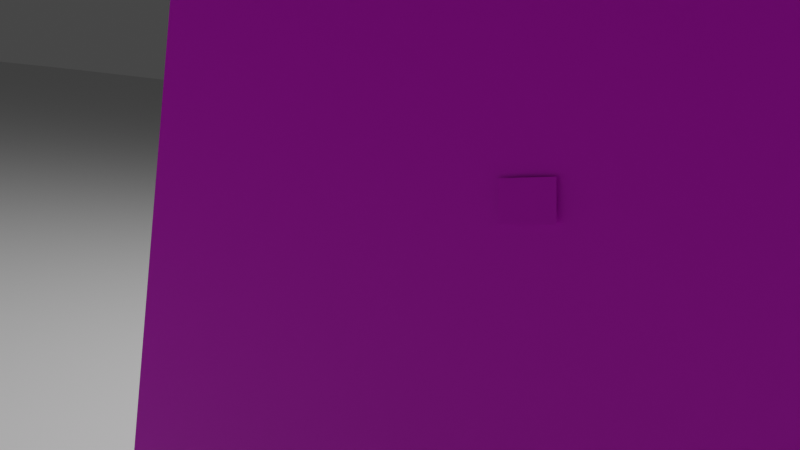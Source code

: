 # Source: proxy_test_geo.blend  (saved by Blender 3.6.11; exported with 4.5.12 LTS)
import bpy
from mathutils import Matrix  # noqa: F401  (used for matrix-valued properties, if any)

bpy.ops.wm.read_factory_settings(use_empty=True)
scene = bpy.context.scene
scene.name = 'Scene'

# ---- collections
col_collection = bpy.data.collections.new('Collection'); scene.collection.children.link(col_collection)

# ---- images (referenced by path relative to the original .blend; pixels are not part of the script)
import os
ASSET_DIR = os.environ.get("B2B_ASSET_DIR", "")  # directory of the original .blend (textures are referenced by path, not embedded)
HERE = os.path.dirname(os.path.abspath(__file__))  # packed textures are extracted next to this script under _unpacked/

def load_image(name, relpath, width, height, colorspace="sRGB"):
    """Load a texture the original file referenced (path relative to the .blend, or extracted next to this script)."""
    p = next((c for c in (os.path.join(HERE, relpath), os.path.join(ASSET_DIR, relpath)) if relpath and os.path.exists(c)), "")
    if p:
        img = bpy.data.images.load(p, check_existing=True)
        img.name = name
    else:  # same state as the original file: an image datablock whose file is absent (Cycles renders it pink)
        img = bpy.data.images.new(name, width, height)
        img.source = "FILE"
        img.filepath = "//" + (relpath or name)
    img.colorspace_settings.name = colorspace
    return img
img_passenger_sketch_png = load_image('passenger_sketch.png', 'passenger_sketch.png', 1024, 1024, 'sRGB')

# ---- materials (node trees are filled in below, after node groups)
mat_material_001 = bpy.data.materials.new('Material.001')
mat_material_001.use_transparent_shadow = False

# ---- material node trees
mat_material_001.use_nodes = True; mat_material_001.node_tree.nodes.clear()
_N = mat_material_001.node_tree.nodes; _L = mat_material_001.node_tree.links
n0 = _N.new('ShaderNodeBsdfPrincipled'); n0.name = 'Principled BSDF'; n0.location = (10, 300)
n0.distribution = 'GGX'
n0.subsurface_method = 'RANDOM_WALK_SKIN'
n0.inputs[3].default_value = 1.45
n0.inputs[27].default_value = (0.0, 0.0, 0.0, 1.0)
n0.inputs[28].default_value = 1.0
n1 = _N.new('ShaderNodeOutputMaterial'); n1.name = 'Material Output'; n1.location = (300, 300)
n2 = _N.new('ShaderNodeTexImage'); n2.name = 'Image Texture'; n2.location = (-455, 186)
n2.image = img_passenger_sketch_png
_L.new(n0.outputs[0], n1.inputs[0])
_L.new(n2.outputs[0], n0.inputs[0])
n1.is_active_output = True

# ---- world
world_world = bpy.data.worlds.new('World'); scene.world = world_world
world_world.use_nodes = True; world_world.node_tree.nodes.clear()
_N = world_world.node_tree.nodes; _L = world_world.node_tree.links
n0 = _N.new('ShaderNodeOutputWorld'); n0.name = 'World Output'; n0.location = (300, 300)
n1 = _N.new('ShaderNodeBackground'); n1.name = 'Background'; n1.location = (10, 300)
n1.inputs[0].default_value = (0.05088, 0.05088, 0.05088, 1.0)
_L.new(n1.outputs[0], n0.inputs[0])
n0.is_active_output = True
world_world.color = (0.05088, 0.05088, 0.05088)
world_world.use_sun_shadow = False
world_world.sun_shadow_jitter_overblur = 0.0

# ---- cameras
cam_camera = bpy.data.cameras.new('Camera')
cam_camera.clip_end = 100.0
cam_camera.lens = 45.0
cam_camera.ortho_scale = 7.314

# ---- lights
light_light = bpy.data.lights.new('Light', 'POINT')
light_light.transmission_factor = 0.0
light_light.energy = 1000.0
light_light.shadow_soft_size = 0.1
light_light.shadow_maximum_resolution = 0.006
light_light.use_absolute_resolution = True

# ---- meshes
me_plane = bpy.data.meshes.new('Plane')
me_plane.from_pydata([(-1.0, -1.0, 0.0), (1.0, -1.0, 0.0), (-1.0, 1.0, 0.0), (1.0, 1.0, 0.0), (-1.0, 0.8182, 0.0), (-1.0, 0.6364, 0.0), (-1.0, 0.4545, 0.0), (-1.0, 0.2727, 0.0), (-1.0, 0.09091, 0.0), (-1.0, -0.09091, 0.0), (-1.0, -0.2727, 0.0), (-1.0, -0.4545, 0.0), (-1.0, -0.6364, 0.0), (-1.0, -0.8182, 0.0), (1.0, -0.8182, 0.0), (1.0, -0.6364, 0.0), (1.0, -0.4545, 0.0), (1.0, -0.2727, 0.0), (1.0, -0.09091, 0.0), (1.0, 0.09091, 0.0), (1.0, 0.2727, 0.0), (1.0, 0.4545, 0.0), (1.0, 0.6364, 0.0), (1.0, 0.8182, 0.0), (-0.8182, -1.0, 0.0), (-0.6364, -1.0, 0.0), (-0.4545, -1.0, 0.0), (-0.2727, -1.0, 0.0), (-0.09091, -1.0, 0.0), (0.09091, -1.0, 0.0), (0.2727, -1.0, 0.0), (0.4545, -1.0, 0.0), (0.6364, -1.0, 0.0), (0.8182, -1.0, 0.0), (0.8182, 1.0, 0.0), (0.6364, 1.0, 0.0), (0.4545, 1.0, 0.0), (0.2727, 1.0, 0.0), (0.09091, 1.0, 0.0), (-0.09091, 1.0, 0.0), (-0.2727, 1.0, 0.0), (-0.4545, 1.0, 0.0), (-0.6364, 1.0, 0.0), (-0.8182, 1.0, 0.0), (0.8182, -0.8182, 0.0), (0.6364, -0.8182, 0.0), (0.4545, -0.8182, 0.0), (0.2727, -0.8182, 0.0), (0.09091, -0.8182, 0.0), (-0.09091, -0.8182, 0.0), (-0.2727, -0.8182, 0.0), (-0.4545, -0.8182, 0.0), (-0.6364, -0.8182, 0.0), (-0.8182, -0.8182, 0.0), (0.8182, -0.6364, 0.0), (0.6364, -0.6364, 0.0), (0.4545, -0.6364, 0.0), (0.2727, -0.6364, 0.0), (0.09091, -0.6364, 0.0), (-0.09091, -0.6364, 0.0), (-0.2727, -0.6364, 0.0), (-0.4545, -0.6364, 0.0), (-0.6364, -0.6364, 0.0), (-0.8182, -0.6364, 0.0), (0.8182, -0.4545, 0.0), (0.6364, -0.4545, 0.0), (0.4545, -0.4545, 0.0), (0.2727, -0.4545, 0.0), (0.09091, -0.4545, 0.0), (-0.09091, -0.4545, 0.0), (-0.2727, -0.4545, 0.0), (-0.4545, -0.4545, 0.0), (-0.6364, -0.4545, 0.0), (-0.8182, -0.4545, 0.0), (0.8182, -0.2727, 0.0), (0.6364, -0.2727, 0.0), (0.4545, -0.2727, 0.0), (0.2727, -0.2727, 0.0), (0.09091, -0.2727, 0.0), (-0.09091, -0.2727, 0.0), (-0.2727, -0.2727, 0.0), (-0.4545, -0.2727, 0.0), (-0.6364, -0.2727, 0.0), (-0.8182, -0.2727, 0.0), (0.8182, -0.09091, 0.0), (0.6364, -0.09091, 0.0), (0.4545, -0.09091, 0.0), (0.2727, -0.09091, 0.0), (0.09091, -0.09091, 0.0), (-0.09091, -0.09091, 0.0), (-0.2727, -0.09091, 0.0), (-0.4545, -0.09091, 0.0), (-0.6364, -0.09091, 0.0), (-0.8182, -0.09091, 0.0), (0.8182, 0.09091, 0.0), (0.6364, 0.09091, 0.0), (0.4545, 0.09091, 0.0), (0.2727, 0.09091, 0.0), (0.09091, 0.09091, 0.0), (-0.09091, 0.09091, 0.0), (-0.2727, 0.09091, 0.0), (-0.4545, 0.09091, 0.0), (-0.6364, 0.09091, 0.0), (-0.8182, 0.09091, 0.0), (0.8182, 0.2727, 0.0), (0.6364, 0.2727, 0.0), (0.4545, 0.2727, 0.0), (0.2727, 0.2727, 0.0), (0.09091, 0.2727, 0.0), (-0.09091, 0.2727, 0.0), (-0.2727, 0.2727, 0.0), (-0.4545, 0.2727, 0.0), (-0.6364, 0.2727, 0.0), (-0.8182, 0.2727, 0.0), (0.8182, 0.4545, 0.0), (0.6364, 0.4545, 0.0), (0.4545, 0.4545, 0.0), (0.2727, 0.4545, 0.0), (0.09091, 0.4545, 0.0), (-0.09091, 0.4545, 0.0), (-0.2727, 0.4545, 0.0), (-0.4545, 0.4545, 0.0), (-0.6364, 0.4545, 0.0), (-0.8182, 0.4545, 0.0), (0.8182, 0.6364, 0.0), (0.6364, 0.6364, 0.0), (0.4545, 0.6364, 0.0), (0.2727, 0.6364, 0.0), (0.09091, 0.6364, 0.0), (-0.09091, 0.6364, 0.0), (-0.2727, 0.6364, 0.0), (-0.4545, 0.6364, 0.0), (-0.6364, 0.6364, 0.0), (-0.8182, 0.6364, 0.0), (0.8182, 0.8182, 0.0), (0.6364, 0.8182, 0.0), (0.4545, 0.8182, 0.0), (0.2727, 0.8182, 0.0), (0.09091, 0.8182, 0.0), (-0.09091, 0.8182, 0.0), (-0.2727, 0.8182, 0.0), (-0.4545, 0.8182, 0.0), (-0.6364, 0.8182, 0.0), (-0.8182, 0.8182, 0.0)], [], [(134, 23, 3, 34), (33, 1, 14, 44), (44, 14, 15, 54), (54, 15, 16, 64), (64, 16, 17, 74), (74, 17, 18, 84), (84, 18, 19, 94), (94, 19, 20, 104), (104, 20, 21, 114), (114, 21, 22, 124), (124, 22, 23, 134), (5, 133, 143, 4), (133, 132, 142, 143), (132, 131, 141, 142), (131, 130, 140, 141), (130, 129, 139, 140), (129, 128, 138, 139), (128, 127, 137, 138), (127, 126, 136, 137), (126, 125, 135, 136), (125, 124, 134, 135), (6, 123, 133, 5), (123, 122, 132, 133), (122, 121, 131, 132), (121, 120, 130, 131), (120, 119, 129, 130), (119, 118, 128, 129), (118, 117, 127, 128), (117, 116, 126, 127), (116, 115, 125, 126), (115, 114, 124, 125), (7, 113, 123, 6), (113, 112, 122, 123), (112, 111, 121, 122), (111, 110, 120, 121), (110, 109, 119, 120), (109, 108, 118, 119), (108, 107, 117, 118), (107, 106, 116, 117), (106, 105, 115, 116), (105, 104, 114, 115), (8, 103, 113, 7), (103, 102, 112, 113), (102, 101, 111, 112), (101, 100, 110, 111), (100, 99, 109, 110), (99, 98, 108, 109), (98, 97, 107, 108), (97, 96, 106, 107), (96, 95, 105, 106), (95, 94, 104, 105), (9, 93, 103, 8), (93, 92, 102, 103), (92, 91, 101, 102), (91, 90, 100, 101), (90, 89, 99, 100), (89, 88, 98, 99), (88, 87, 97, 98), (87, 86, 96, 97), (86, 85, 95, 96), (85, 84, 94, 95), (10, 83, 93, 9), (83, 82, 92, 93), (82, 81, 91, 92), (81, 80, 90, 91), (80, 79, 89, 90), (79, 78, 88, 89), (78, 77, 87, 88), (77, 76, 86, 87), (76, 75, 85, 86), (75, 74, 84, 85), (11, 73, 83, 10), (73, 72, 82, 83), (72, 71, 81, 82), (71, 70, 80, 81), (70, 69, 79, 80), (69, 68, 78, 79), (68, 67, 77, 78), (67, 66, 76, 77), (66, 65, 75, 76), (65, 64, 74, 75), (12, 63, 73, 11), (63, 62, 72, 73), (62, 61, 71, 72), (61, 60, 70, 71), (60, 59, 69, 70), (59, 58, 68, 69), (58, 57, 67, 68), (57, 56, 66, 67), (56, 55, 65, 66), (55, 54, 64, 65), (13, 53, 63, 12), (53, 52, 62, 63), (52, 51, 61, 62), (51, 50, 60, 61), (50, 49, 59, 60), (49, 48, 58, 59), (48, 47, 57, 58), (47, 46, 56, 57), (46, 45, 55, 56), (45, 44, 54, 55), (0, 24, 53, 13), (24, 25, 52, 53), (25, 26, 51, 52), (26, 27, 50, 51), (27, 28, 49, 50), (28, 29, 48, 49), (29, 30, 47, 48), (30, 31, 46, 47), (31, 32, 45, 46), (32, 33, 44, 45), (4, 143, 43, 2), (143, 142, 42, 43), (142, 141, 41, 42), (141, 140, 40, 41), (140, 139, 39, 40), (139, 138, 38, 39), (138, 137, 37, 38), (137, 136, 36, 37), (136, 135, 35, 36), (135, 134, 34, 35)])
_uv = me_plane.uv_layers.new(name='UVMap')
_uv.uv.foreach_set('vector', [0.9091, 0.9091, 1.0, 0.9091, 1.0, 1.0, 0.9091, 1.0, 0.9091, 0.0, 1.0, 0.0, 1.0, 0.09091, 0.9091, 0.09091, 0.9091, 0.09091, 1.0, 0.09091, 1.0, 0.1818, 0.9091, 0.1818, 0.9091, 0.1818, 1.0, 0.1818, 1.0, 0.2727, 0.9091, 0.2727, 0.9091, 0.2727, 1.0, 0.2727, 1.0, 0.3636, 0.9091, 0.3636, 0.9091, 0.3636, 1.0, 0.3636, 1.0, 0.4545, 0.9091, 0.4545, 0.9091, 0.4545, 1.0, 0.4545, 1.0, 0.5455, 0.9091, 0.5455, 0.9091, 0.5455, 1.0, 0.5455, 1.0, 0.6364, 0.9091, 0.6364, 0.9091, 0.6364, 1.0, 0.6364, 1.0, 0.7273, 0.9091, 0.7273, 0.9091, 0.7273, 1.0, 0.7273, 1.0, 0.8182, 0.9091, 0.8182, 0.9091, 0.8182, 1.0, 0.8182, 1.0, 0.9091, 0.9091, 0.9091, 0.0, 0.8182, 0.09091, 0.8182, 0.09091, 0.9091, 0.0, 0.9091, 0.09091, 0.8182, 0.1818, 0.8182, 0.1818, 0.9091, 0.09091, 0.9091, 0.1818, 0.8182, 0.2727, 0.8182, 0.2727, 0.9091, 0.1818, 0.9091, 0.2727, 0.8182, 0.3636, 0.8182, 0.3636, 0.9091, 0.2727, 0.9091, 0.3636, 0.8182, 0.4545, 0.8182, 0.4545, 0.9091, 0.3636, 0.9091, 0.4545, 0.8182, 0.5455, 0.8182, 0.5455, 0.9091, 0.4545, 0.9091, 0.5455, 0.8182, 0.6364, 0.8182, 0.6364, 0.9091, 0.5455, 0.9091, 0.6364, 0.8182, 0.7273, 0.8182, 0.7273, 0.9091, 0.6364, 0.9091, 0.7273, 0.8182, 0.8182, 0.8182, 0.8182, 0.9091, 0.7273, 0.9091, 0.8182, 0.8182, 0.9091, 0.8182, 0.9091, 0.9091, 0.8182, 0.9091, 0.0, 0.7273, 0.09091, 0.7273, 0.09091, 0.8182, 0.0, 0.8182, 0.09091, 0.7273, 0.1818, 0.7273, 0.1818, 0.8182, 0.09091, 0.8182, 0.1818, 0.7273, 0.2727, 0.7273, 0.2727, 0.8182, 0.1818, 0.8182, 0.2727, 0.7273, 0.3636, 0.7273, 0.3636, 0.8182, 0.2727, 0.8182, 0.3636, 0.7273, 0.4545, 0.7273, 0.4545, 0.8182, 0.3636, 0.8182, 0.4545, 0.7273, 0.5455, 0.7273, 0.5455, 0.8182, 0.4545, 0.8182, 0.5455, 0.7273, 0.6364, 0.7273, 0.6364, 0.8182, 0.5455, 0.8182, 0.6364, 0.7273, 0.7273, 0.7273, 0.7273, 0.8182, 0.6364, 0.8182, 0.7273, 0.7273, 0.8182, 0.7273, 0.8182, 0.8182, 0.7273, 0.8182, 0.8182, 0.7273, 0.9091, 0.7273, 0.9091, 0.8182, 0.8182, 0.8182, 0.0, 0.6364, 0.09091, 0.6364, 0.09091, 0.7273, 0.0, 0.7273, 0.09091, 0.6364, 0.1818, 0.6364, 0.1818, 0.7273, 0.09091, 0.7273, 0.1818, 0.6364, 0.2727, 0.6364, 0.2727, 0.7273, 0.1818, 0.7273, 0.2727, 0.6364, 0.3636, 0.6364, 0.3636, 0.7273, 0.2727, 0.7273, 0.3636, 0.6364, 0.4545, 0.6364, 0.4545, 0.7273, 0.3636, 0.7273, 0.4545, 0.6364, 0.5455, 0.6364, 0.5455, 0.7273, 0.4545, 0.7273, 0.5455, 0.6364, 0.6364, 0.6364, 0.6364, 0.7273, 0.5455, 0.7273, 0.6364, 0.6364, 0.7273, 0.6364, 0.7273, 0.7273, 0.6364, 0.7273, 0.7273, 0.6364, 0.8182, 0.6364, 0.8182, 0.7273, 0.7273, 0.7273, 0.8182, 0.6364, 0.9091, 0.6364, 0.9091, 0.7273, 0.8182, 0.7273, 0.0, 0.5455, 0.09091, 0.5455, 0.09091, 0.6364, 0.0, 0.6364, 0.09091, 0.5455, 0.1818, 0.5455, 0.1818, 0.6364, 0.09091, 0.6364, 0.1818, 0.5455, 0.2727, 0.5455, 0.2727, 0.6364, 0.1818, 0.6364, 0.2727, 0.5455, 0.3636, 0.5455, 0.3636, 0.6364, 0.2727, 0.6364, 0.3636, 0.5455, 0.4545, 0.5455, 0.4545, 0.6364, 0.3636, 0.6364, 0.4545, 0.5455, 0.5455, 0.5455, 0.5455, 0.6364, 0.4545, 0.6364, 0.5455, 0.5455, 0.6364, 0.5455, 0.6364, 0.6364, 0.5455, 0.6364, 0.6364, 0.5455, 0.7273, 0.5455, 0.7273, 0.6364, 0.6364, 0.6364, 0.7273, 0.5455, 0.8182, 0.5455, 0.8182, 0.6364, 0.7273, 0.6364, 0.8182, 0.5455, 0.9091, 0.5455, 0.9091, 0.6364, 0.8182, 0.6364, 0.0, 0.4545, 0.09091, 0.4545, 0.09091, 0.5455, 0.0, 0.5455, 0.09091, 0.4545, 0.1818, 0.4545, 0.1818, 0.5455, 0.09091, 0.5455, 0.1818, 0.4545, 0.2727, 0.4545, 0.2727, 0.5455, 0.1818, 0.5455, 0.2727, 0.4545, 0.3636, 0.4545, 0.3636, 0.5455, 0.2727, 0.5455, 0.3636, 0.4545, 0.4545, 0.4545, 0.4545, 0.5455, 0.3636, 0.5455, 0.4545, 0.4545, 0.5455, 0.4545, 0.5455, 0.5455, 0.4545, 0.5455, 0.5455, 0.4545, 0.6364, 0.4545, 0.6364, 0.5455, 0.5455, 0.5455, 0.6364, 0.4545, 0.7273, 0.4545, 0.7273, 0.5455, 0.6364, 0.5455, 0.7273, 0.4545, 0.8182, 0.4545, 0.8182, 0.5455, 0.7273, 0.5455, 0.8182, 0.4545, 0.9091, 0.4545, 0.9091, 0.5455, 0.8182, 0.5455, 0.0, 0.3636, 0.09091, 0.3636, 0.09091, 0.4545, 0.0, 0.4545, 0.09091, 0.3636, 0.1818, 0.3636, 0.1818, 0.4545, 0.09091, 0.4545, 0.1818, 0.3636, 0.2727, 0.3636, 0.2727, 0.4545, 0.1818, 0.4545, 0.2727, 0.3636, 0.3636, 0.3636, 0.3636, 0.4545, 0.2727, 0.4545, 0.3636, 0.3636, 0.4545, 0.3636, 0.4545, 0.4545, 0.3636, 0.4545, 0.4545, 0.3636, 0.5455, 0.3636, 0.5455, 0.4545, 0.4545, 0.4545, 0.5455, 0.3636, 0.6364, 0.3636, 0.6364, 0.4545, 0.5455, 0.4545, 0.6364, 0.3636, 0.7273, 0.3636, 0.7273, 0.4545, 0.6364, 0.4545, 0.7273, 0.3636, 0.8182, 0.3636, 0.8182, 0.4545, 0.7273, 0.4545, 0.8182, 0.3636, 0.9091, 0.3636, 0.9091, 0.4545, 0.8182, 0.4545, 0.0, 0.2727, 0.09091, 0.2727, 0.09091, 0.3636, 0.0, 0.3636, 0.09091, 0.2727, 0.1818, 0.2727, 0.1818, 0.3636, 0.09091, 0.3636, 0.1818, 0.2727, 0.2727, 0.2727, 0.2727, 0.3636, 0.1818, 0.3636, 0.2727, 0.2727, 0.3636, 0.2727, 0.3636, 0.3636, 0.2727, 0.3636, 0.3636, 0.2727, 0.4545, 0.2727, 0.4545, 0.3636, 0.3636, 0.3636, 0.4545, 0.2727, 0.5455, 0.2727, 0.5455, 0.3636, 0.4545, 0.3636, 0.5455, 0.2727, 0.6364, 0.2727, 0.6364, 0.3636, 0.5455, 0.3636, 0.6364, 0.2727, 0.7273, 0.2727, 0.7273, 0.3636, 0.6364, 0.3636, 0.7273, 0.2727, 0.8182, 0.2727, 0.8182, 0.3636, 0.7273, 0.3636, 0.8182, 0.2727, 0.9091, 0.2727, 0.9091, 0.3636, 0.8182, 0.3636, 0.0, 0.1818, 0.09091, 0.1818, 0.09091, 0.2727, 0.0, 0.2727, 0.09091, 0.1818, 0.1818, 0.1818, 0.1818, 0.2727, 0.09091, 0.2727, 0.1818, 0.1818, 0.2727, 0.1818, 0.2727, 0.2727, 0.1818, 0.2727, 0.2727, 0.1818, 0.3636, 0.1818, 0.3636, 0.2727, 0.2727, 0.2727, 0.3636, 0.1818, 0.4545, 0.1818, 0.4545, 0.2727, 0.3636, 0.2727, 0.4545, 0.1818, 0.5455, 0.1818, 0.5455, 0.2727, 0.4545, 0.2727, 0.5455, 0.1818, 0.6364, 0.1818, 0.6364, 0.2727, 0.5455, 0.2727, 0.6364, 0.1818, 0.7273, 0.1818, 0.7273, 0.2727, 0.6364, 0.2727, 0.7273, 0.1818, 0.8182, 0.1818, 0.8182, 0.2727, 0.7273, 0.2727, 0.8182, 0.1818, 0.9091, 0.1818, 0.9091, 0.2727, 0.8182, 0.2727, 0.0, 0.09091, 0.09091, 0.09091, 0.09091, 0.1818, 0.0, 0.1818, 0.09091, 0.09091, 0.1818, 0.09091, 0.1818, 0.1818, 0.09091, 0.1818, 0.1818, 0.09091, 0.2727, 0.09091, 0.2727, 0.1818, 0.1818, 0.1818, 0.2727, 0.09091, 0.3636, 0.09091, 0.3636, 0.1818, 0.2727, 0.1818, 0.3636, 0.09091, 0.4545, 0.09091, 0.4545, 0.1818, 0.3636, 0.1818, 0.4545, 0.09091, 0.5455, 0.09091, 0.5455, 0.1818, 0.4545, 0.1818, 0.5455, 0.09091, 0.6364, 0.09091, 0.6364, 0.1818, 0.5455, 0.1818, 0.6364, 0.09091, 0.7273, 0.09091, 0.7273, 0.1818, 0.6364, 0.1818, 0.7273, 0.09091, 0.8182, 0.09091, 0.8182, 0.1818, 0.7273, 0.1818, 0.8182, 0.09091, 0.9091, 0.09091, 0.9091, 0.1818, 0.8182, 0.1818, 0.0, 0.0, 0.09091, 0.0, 0.09091, 0.09091, 0.0, 0.09091, 0.09091, 0.0, 0.1818, 0.0, 0.1818, 0.09091, 0.09091, 0.09091, 0.1818, 0.0, 0.2727, 0.0, 0.2727, 0.09091, 0.1818, 0.09091, 0.2727, 0.0, 0.3636, 0.0, 0.3636, 0.09091, 0.2727, 0.09091, 0.3636, 0.0, 0.4545, 0.0, 0.4545, 0.09091, 0.3636, 0.09091, 0.4545, 0.0, 0.5455, 0.0, 0.5455, 0.09091, 0.4545, 0.09091, 0.5455, 0.0, 0.6364, 0.0, 0.6364, 0.09091, 0.5455, 0.09091, 0.6364, 0.0, 0.7273, 0.0, 0.7273, 0.09091, 0.6364, 0.09091, 0.7273, 0.0, 0.8182, 0.0, 0.8182, 0.09091, 0.7273, 0.09091, 0.8182, 0.0, 0.9091, 0.0, 0.9091, 0.09091, 0.8182, 0.09091, 0.0, 0.9091, 0.09091, 0.9091, 0.09091, 1.0, 0.0, 1.0, 0.09091, 0.9091, 0.1818, 0.9091, 0.1818, 1.0, 0.09091, 1.0, 0.1818, 0.9091, 0.2727, 0.9091, 0.2727, 1.0, 0.1818, 1.0, 0.2727, 0.9091, 0.3636, 0.9091, 0.3636, 1.0, 0.2727, 1.0, 0.3636, 0.9091, 0.4545, 0.9091, 0.4545, 1.0, 0.3636, 1.0, 0.4545, 0.9091, 0.5455, 0.9091, 0.5455, 1.0, 0.4545, 1.0, 0.5455, 0.9091, 0.6364, 0.9091, 0.6364, 1.0, 0.5455, 1.0, 0.6364, 0.9091, 0.7273, 0.9091, 0.7273, 1.0, 0.6364, 1.0, 0.7273, 0.9091, 0.8182, 0.9091, 0.8182, 1.0, 0.7273, 1.0, 0.8182, 0.9091, 0.9091, 0.9091, 0.9091, 1.0, 0.8182, 1.0])
me_plane.update()
me_plane_001 = bpy.data.meshes.new('Plane.001')
me_plane_001.from_pydata([(-0.9, -0.9, 0.0), (0.9, -0.9, 0.0), (-0.9, 0.9, 0.0), (0.9, 0.9, 0.0)], [], [(0, 1, 3, 2)])
_uv = me_plane_001.uv_layers.new(name='UVMap')
_uv.uv.foreach_set('vector', [0.0, 0.0, 1.0, 0.0, 1.0, 1.0, 0.0, 1.0])
me_plane_001.materials.append(mat_material_001)
me_plane_001.update()
me_plane_002 = bpy.data.meshes.new('Plane.002')
me_plane_002.from_pydata([(-0.9, -0.9, 0.0), (0.9, -0.9, 0.0), (-0.9, 0.9, 0.0), (0.9, 0.9, 0.0)], [], [(0, 1, 3, 2)])
_uv = me_plane_002.uv_layers.new(name='UVMap')
_uv.uv.foreach_set('vector', [0.0, 0.0, 1.0, 0.0, 1.0, 1.0, 0.0, 1.0])
me_plane_002.materials.append(mat_material_001)
me_plane_002.update()

# ---- objects
ob_light = bpy.data.objects.new('Light', light_light)
ob_camera = bpy.data.objects.new('Camera', cam_camera)
ob_plane = bpy.data.objects.new('Plane', me_plane)
ob_empty = bpy.data.objects.new('Empty', None)
ob_passenger_plane = bpy.data.objects.new('passenger_plane', me_plane_001)
ob_passenger_mouth = bpy.data.objects.new('passenger_mouth', me_plane_002)

# ---- transforms, parenting, visibility, modifiers, constraints
ob_light.location = (4.076, 1.005, 5.904)
ob_light.rotation_euler = (0.6503, 0.05522, 1.866)
ob_light.lock_rotations_4d = False
ob_light.empty_display_type = 'ARROWS'
ob_light.color = (0.0, 0.0, 0.0, 0.0)
ob_light.lineart.crease_threshold = 0.0
ob_camera.location = (0.0, 0.0, 1.6)
ob_camera.rotation_euler = (1.571, -0.0, -0.7011)
ob_camera.lock_rotations_4d = False
ob_camera.empty_display_type = 'ARROWS'
ob_camera.color = (0.0, 0.0, 0.0, 0.0)
ob_camera.display_type = 'WIRE'
ob_camera.lineart.crease_threshold = 0.0
ob_plane.location = (0.0, 0.0, 0.0)
ob_plane.rotation_euler = (0.1745, -0.0, 0.0)
ob_plane.scale = (100.0, 100.0, 1.0)
ob_empty.location = (0.0, 0.0, 3.6)
ob_passenger_plane.location = (1.088, 0.8549, 1.055)
ob_passenger_plane.rotation_euler = (1.627, 0.1652, 5.041)
ob_passenger_mouth.location = (1.019, 0.9373, 1.633)
ob_passenger_mouth.rotation_euler = (1.571, -0.0, -1.247)
ob_passenger_mouth.scale = (0.04852, 0.03614, 0.04976)

# ---- collection membership
col_collection.objects.link(ob_light)
col_collection.objects.link(ob_camera)
col_collection.objects.link(ob_plane)
col_collection.objects.link(ob_empty)
col_collection.objects.link(ob_passenger_plane)
col_collection.objects.link(ob_passenger_mouth)

# ---- scene / render settings (as saved in the file)
scene.camera = ob_camera
scene.frame_start = 1; scene.frame_end = 250; scene.frame_set(1)
scene.render.engine = 'BLENDER_EEVEE_NEXT'
scene.cycles.sampling_pattern = 'TABULATED_SOBOL'
scene.view_settings.view_transform = 'Filmic'
bpy.context.view_layer.update()
